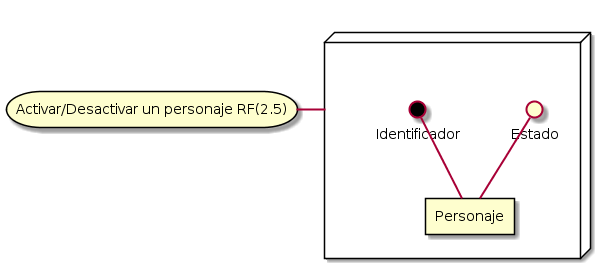

The diagram above was rendered by PlantUML. Its source (embedded in the PNG):
@startuml
storage "Activar/Desactivar un personaje RF(2.5)" as r
node " " as hex {
    rectangle "Personaje" as pj


    interface "Identificador" as idpj #black
     interface "Estado" as estado
    pj =up= idpj
    pj =up= estado



}

hex =left= r
@enduml